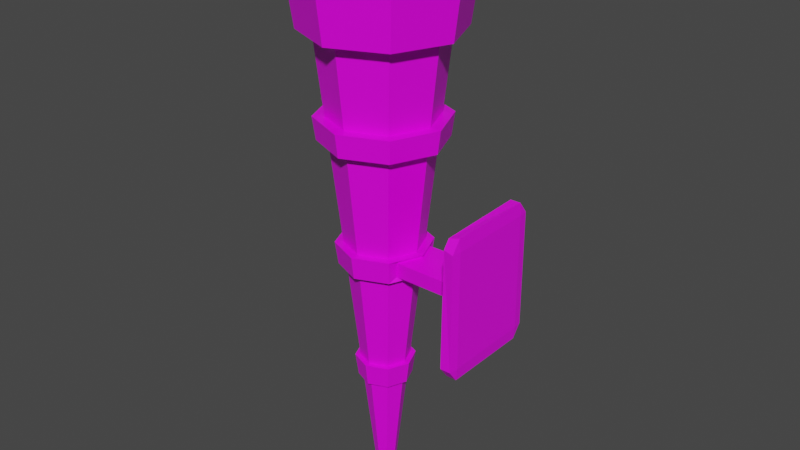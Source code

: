 # Source: Torch_Wall_Handle.blend  (saved by Blender 3.0.42; exported with 4.5.12 LTS)
import bpy
from mathutils import Matrix  # noqa: F401  (used for matrix-valued properties, if any)

bpy.ops.wm.read_factory_settings(use_empty=True)
scene = bpy.context.scene
scene.name = 'Scene'

# ---- collections
col_collection = bpy.data.collections.new('Collection'); scene.collection.children.link(col_collection)

# ---- images (referenced by path relative to the original .blend; pixels are not part of the script)
import os
ASSET_DIR = os.environ.get("B2B_ASSET_DIR", "")  # directory of the original .blend (textures are referenced by path, not embedded)
HERE = os.path.dirname(os.path.abspath(__file__))  # packed textures are extracted next to this script under _unpacked/

def load_image(name, relpath, width, height, colorspace="sRGB"):
    """Load a texture the original file referenced (path relative to the .blend, or extracted next to this script)."""
    p = next((c for c in (os.path.join(HERE, relpath), os.path.join(ASSET_DIR, relpath)) if relpath and os.path.exists(c)), "")
    if p:
        img = bpy.data.images.load(p, check_existing=True)
        img.name = name
    else:  # same state as the original file: an image datablock whose file is absent (Cycles renders it pink)
        img = bpy.data.images.new(name, width, height)
        img.source = "FILE"
        img.filepath = "//" + (relpath or name)
    img.colorspace_settings.name = colorspace
    return img
img_colour_grid_png = load_image('Colour_Grid.png', 'Colour_Grid.png', 1024, 1024, 'sRGB')

# ---- materials (node trees are filled in below, after node groups)
mat_material = bpy.data.materials.new('Material')
mat_material.alpha_threshold = 0.0
mat_material.use_transparent_shadow = False
mat_material.line_color = (0.0, 0.0, 0.0, 1.0)
mat_material_001 = bpy.data.materials.new('Material.001')
mat_material_001.use_transparent_shadow = False
mat_material_002 = bpy.data.materials.new('Material.002')
mat_material_002.use_transparent_shadow = False
mat_material_004 = bpy.data.materials.new('Material.004')
mat_material_004.use_transparent_shadow = False
mat_material_003 = bpy.data.materials.new('Material.003')
mat_material_003.use_transparent_shadow = False

# ---- material node trees
mat_material.use_nodes = True; mat_material.node_tree.nodes.clear()
_N = mat_material.node_tree.nodes; _L = mat_material.node_tree.links
n0 = _N.new('ShaderNodeOutputMaterial'); n0.name = 'Material Output'; n0.location = (300, 300)
n1 = _N.new('ShaderNodeBsdfPrincipled'); n1.name = 'Principled BSDF'; n1.location = (10, 300)
n1.distribution = 'GGX'
n1.subsurface_method = 'RANDOM_WALK_SKIN'
n1.inputs[2].default_value = 0.4
n1.inputs[3].default_value = 1.45
n1.inputs[27].default_value = (0.0, 0.0, 0.0, 1.0)
n1.inputs[28].default_value = 1.0
n2 = _N.new('ShaderNodeTexImage'); n2.name = 'Image Texture'; n2.location = (-280, 280)
n2.image = img_colour_grid_png
_L.new(n1.outputs[0], n0.inputs[0])
_L.new(n2.outputs[0], n1.inputs[0])
n0.is_active_output = True
mat_material_001.use_nodes = True; mat_material_001.node_tree.nodes.clear()
_N = mat_material_001.node_tree.nodes; _L = mat_material_001.node_tree.links
n0 = _N.new('ShaderNodeBsdfPrincipled'); n0.name = 'Principled BSDF'; n0.location = (10, 300)
n0.distribution = 'GGX'
n0.subsurface_method = 'RANDOM_WALK_SKIN'
n0.inputs[3].default_value = 1.45
n0.inputs[27].default_value = (0.0, 0.0, 0.0, 1.0)
n0.inputs[28].default_value = 1.0
n1 = _N.new('ShaderNodeOutputMaterial'); n1.name = 'Material Output'; n1.location = (300, 300)
n2 = _N.new('ShaderNodeTexImage'); n2.name = 'Image Texture'; n2.location = (-280, 280)
n2.image = img_colour_grid_png
_L.new(n0.outputs[0], n1.inputs[0])
_L.new(n2.outputs[0], n0.inputs[0])
n1.is_active_output = True
mat_material_002.use_nodes = True; mat_material_002.node_tree.nodes.clear()
_N = mat_material_002.node_tree.nodes; _L = mat_material_002.node_tree.links
n0 = _N.new('ShaderNodeBsdfPrincipled'); n0.name = 'Principled BSDF'; n0.location = (10, 300)
n0.distribution = 'GGX'
n0.subsurface_method = 'RANDOM_WALK_SKIN'
n0.inputs[3].default_value = 1.45
n0.inputs[27].default_value = (0.0, 0.0, 0.0, 1.0)
n0.inputs[28].default_value = 1.0
n1 = _N.new('ShaderNodeOutputMaterial'); n1.name = 'Material Output'; n1.location = (300, 300)
n2 = _N.new('ShaderNodeTexImage'); n2.name = 'Image Texture'; n2.location = (-280, 280)
n2.image = img_colour_grid_png
_L.new(n0.outputs[0], n1.inputs[0])
_L.new(n2.outputs[0], n0.inputs[0])
n1.is_active_output = True
mat_material_004.use_nodes = True; mat_material_004.node_tree.nodes.clear()
_N = mat_material_004.node_tree.nodes; _L = mat_material_004.node_tree.links
n0 = _N.new('ShaderNodeBsdfPrincipled'); n0.name = 'Principled BSDF'; n0.location = (10, 300)
n0.distribution = 'GGX'
n0.subsurface_method = 'RANDOM_WALK_SKIN'
n0.inputs[3].default_value = 1.45
n0.inputs[27].default_value = (0.0, 0.0, 0.0, 1.0)
n0.inputs[28].default_value = 1.0
n1 = _N.new('ShaderNodeOutputMaterial'); n1.name = 'Material Output'; n1.location = (300, 300)
n2 = _N.new('ShaderNodeTexImage'); n2.name = 'Image Texture'; n2.location = (-280, 280)
n2.image = img_colour_grid_png
_L.new(n0.outputs[0], n1.inputs[0])
_L.new(n2.outputs[0], n0.inputs[0])
n1.is_active_output = True
mat_material_003.use_nodes = True; mat_material_003.node_tree.nodes.clear()
_N = mat_material_003.node_tree.nodes; _L = mat_material_003.node_tree.links
n0 = _N.new('ShaderNodeBsdfPrincipled'); n0.name = 'Principled BSDF'; n0.location = (10, 300)
n0.distribution = 'GGX'
n0.subsurface_method = 'RANDOM_WALK_SKIN'
n0.inputs[3].default_value = 1.45
n0.inputs[27].default_value = (0.0, 0.0, 0.0, 1.0)
n0.inputs[28].default_value = 1.0
n1 = _N.new('ShaderNodeOutputMaterial'); n1.name = 'Material Output'; n1.location = (300, 300)
n2 = _N.new('ShaderNodeTexImage'); n2.name = 'Image Texture'; n2.location = (-280, 280)
n2.image = img_colour_grid_png
_L.new(n0.outputs[0], n1.inputs[0])
_L.new(n2.outputs[0], n0.inputs[0])
n1.is_active_output = True

# ---- world
world_world = bpy.data.worlds.new('World'); scene.world = world_world
world_world.use_nodes = True; world_world.node_tree.nodes.clear()
_N = world_world.node_tree.nodes; _L = world_world.node_tree.links
n0 = _N.new('ShaderNodeOutputWorld'); n0.name = 'World Output'; n0.location = (300, 300)
n1 = _N.new('ShaderNodeBackground'); n1.name = 'Background'; n1.location = (10, 300)
n1.inputs[0].default_value = (0.05088, 0.05088, 0.05088, 1.0)
_L.new(n1.outputs[0], n0.inputs[0])
n0.is_active_output = True
world_world.color = (0.05088, 0.05088, 0.05088)
world_world.use_sun_shadow = False
world_world.sun_shadow_jitter_overblur = 0.0

# ---- meshes
me_cylinder = bpy.data.meshes.new('Cylinder')
me_cylinder.from_pydata([(5.984e-09, 0.1968, -1.0), (-2.917e-09, 1.392, 1.0), (0.1392, 0.1392, -1.0), (0.9839, 0.9839, 1.0), (0.1968, -2.057e-08, -1.0), (1.392, -5.499e-08, 1.0), (0.1392, -0.1392, -1.0), (0.9839, -0.9839, 1.0), (-1.122e-08, -0.1968, -1.0), (-1.246e-07, -1.392, 1.0), (-0.1392, -0.1392, -1.0), (-0.9839, -0.9839, 1.0), (-0.1968, -9.621e-09, -1.0), (-1.392, 2.243e-08, 1.0), (-0.1392, 0.1392, -1.0), (-0.9839, 0.9839, 1.0), (-0.9611, -0.9611, 0.5451), (-0.9149, -0.9149, 0.4549), (-0.7048, -0.7048, 0.04506), (-0.6586, -0.6586, -0.04506), (-0.4484, -0.4484, -0.4549), (-0.4022, -0.4022, -0.5451), (-1.359, 2.581e-08, 0.5451), (-1.294, 2.406e-08, 0.4549), (-0.9967, 1.608e-08, 0.04506), (-0.9313, 1.433e-08, -0.04506), (-0.6341, 6.359e-09, -0.4549), (-0.5688, 4.607e-09, -0.5451), (-1.658e-09, 1.294, 0.4549), (-2.145e-09, 1.359, 0.5451), (-0.9611, 0.9611, 0.5451), (-0.9149, 0.9149, 0.4549), (1.043e-09, 0.9313, -0.04506), (5.559e-10, 0.9967, 0.04506), (-0.7048, 0.7048, 0.04506), (-0.6586, 0.6586, -0.04506), (3.744e-09, 0.5688, -0.5451), (3.257e-09, 0.6341, -0.4549), (-0.4484, 0.4484, -0.4549), (-0.4022, 0.4022, -0.5451), (3.558e-09, 0.5224, -0.4549), (3.959e-09, 0.4686, -0.5451), (1.333e-09, 0.8211, 0.04506), (1.734e-09, 0.7673, -0.04506), (-8.922e-10, 1.12, 0.5451), (-4.912e-10, 1.066, 0.4549), (0.7537, 0.7537, 0.4549), (0.7918, 0.7918, 0.5451), (0.5425, 0.5425, -0.04506), (0.5806, 0.5806, 0.04506), (0.3313, 0.3313, -0.5451), (0.3694, 0.3694, -0.4549), (1.066, -4.561e-08, 0.4549), (1.12, -4.716e-08, 0.5451), (0.7673, -3.701e-08, -0.04506), (0.8211, -3.856e-08, 0.04506), (0.4686, -2.84e-08, -0.5451), (0.5224, -2.995e-08, -0.4549), (0.7537, -0.7537, 0.4549), (0.7918, -0.7918, 0.5451), (0.5425, -0.5425, -0.04506), (0.5806, -0.5806, 0.04506), (0.3313, -0.3313, -0.5451), (0.3694, -0.3694, -0.4549), (-9.368e-08, -1.066, 0.4549), (-9.878e-08, -1.12, 0.5451), (-6.534e-08, -0.7673, -0.04506), (-7.045e-08, -0.8211, 0.04506), (-3.701e-08, -0.4686, -0.5451), (-4.211e-08, -0.5224, -0.4549), (-0.7537, -0.7537, 0.4549), (-0.7918, -0.7918, 0.5451), (-0.5425, -0.5425, -0.04506), (-0.5806, -0.5806, 0.04506), (-0.3313, -0.3313, -0.5451), (-0.3694, -0.3694, -0.4549), (-1.066, 1.369e-08, 0.4549), (-1.12, 1.514e-08, 0.5451), (-0.7673, 5.681e-09, -0.04506), (-0.8211, 7.125e-09, 0.04506), (-0.4686, -2.331e-09, -0.5451), (-0.5224, -8.867e-10, -0.4549), (-0.7537, 0.7537, 0.4549), (-0.7918, 0.7918, 0.5451), (-0.5425, 0.5425, -0.04506), (-0.5806, 0.5806, 0.04506), (-0.3313, 0.3313, -0.5451), (-0.3694, 0.3694, -0.4549), (-4.598e-08, -0.5688, -0.5451), (-5.218e-08, -0.6341, -0.4549), (-8.038e-08, -0.9313, -0.04506), (-8.658e-08, -0.9967, 0.04506), (-1.148e-07, -1.294, 0.4549), (-1.21e-07, -1.359, 0.5451), (0.4022, -0.4022, -0.5451), (0.4484, -0.4484, -0.4549), (0.6586, -0.6586, -0.04506), (0.7048, -0.7048, 0.04506), (0.9149, -0.9149, 0.4549), (0.9611, -0.9611, 0.5451), (0.5688, -2.704e-08, -0.5451), (0.6341, -2.892e-08, -0.4549), (0.9313, -3.748e-08, -0.04506), (0.9967, -3.937e-08, 0.04506), (1.294, -4.793e-08, 0.4549), (1.359, -4.981e-08, 0.5451), (0.4022, 0.4022, -0.5451), (0.4484, 0.4484, -0.4549), (0.6586, 0.6586, -0.04506), (0.7048, 0.7048, 0.04506), (0.9149, 0.9149, 0.4549), (0.9611, 0.9611, 0.5451), (-1.138, -1.138, 0.8608), (-1.254, -1.254, 1.084), (-1.384e-07, -1.61, 0.8608), (-1.54e-07, -1.774, 1.084), (1.138, -1.138, 0.8608), (1.254, -1.254, 1.084), (1.774, -6.772e-08, 1.084), (1.61, -6.3e-08, 0.8608), (-1.019, 1.019, 1.084), (-0.9251, 0.9251, 0.8608), (-3.29e-09, 1.442, 1.084), (-2.297e-09, 1.308, 0.8608), (1.019, 1.019, 1.084), (0.9251, 0.9251, 0.8608), (1.308, -5.259e-08, 0.8608), (1.442, -5.643e-08, 1.084), (1.019, -1.019, 1.084), (0.9251, -0.9251, 0.8608), (-1.293e-07, -1.442, 1.084), (-1.167e-07, -1.308, 0.8608), (-1.019, -1.019, 1.084), (-0.9251, -0.9251, 0.8608), (-1.442, 2.377e-08, 1.084), (-1.308, 2.02e-08, 0.8608), (-1.774, 3.097e-08, 1.084), (-1.61, 2.657e-08, 0.8608), (-1.254, 1.254, 1.084), (-1.138, 1.138, 0.8608), (1.103e-09, 1.774, 1.084), (2.325e-09, 1.61, 0.8608), (1.254, 1.254, 1.084), (1.138, 1.138, 0.8608), (0.8823, -4.133e-08, -0.03085), (0.927, -4.262e-08, 0.03085), (0.6955, -0.4509, -0.03085), (0.7272, -0.4825, 0.03085), (0.6955, 0.4509, -0.03085), (0.7272, 0.4825, 0.03085), (0.8823, -4.133e-08, -0.03085), (0.927, -4.262e-08, 0.03085), (0.6955, -0.4509, -0.03085), (0.7272, -0.4825, 0.03085), (0.6955, 0.4509, -0.03085), (0.7272, 0.4825, 0.03085), (0.8823, -4.133e-08, -0.03085), (0.927, -4.262e-08, 0.03085), (0.6955, -0.4509, -0.03085), (0.7272, -0.4825, 0.03085), (0.6955, 0.4509, -0.03085), (0.7272, 0.4825, 0.03085), (0.8823, -4.133e-08, -0.03085), (0.927, -4.262e-08, 0.03085), (0.6955, -0.4509, -0.03085), (0.7272, -0.4825, 0.03085), (0.6955, 0.4509, -0.03085), (0.7272, 0.4825, 0.03085), (2.449, -4.133e-08, -0.03085), (2.494, -4.262e-08, 0.03085), (2.262, -0.4509, -0.03085), (2.294, -0.4825, 0.03085), (2.262, 0.4509, -0.03085), (2.294, 0.4825, 0.03085), (2.449, -4.133e-08, -0.03085), (2.494, -4.262e-08, 0.03085)], [], [(53, 126, 129, 59), (49, 46, 52, 55), (55, 52, 58, 61), (61, 58, 64, 67), (67, 64, 70, 73), (73, 70, 76, 79), (3, 1, 15, 13, 11, 9, 7, 5), (79, 76, 82, 85), (47, 125, 126, 53), (0, 2, 4, 6, 8, 10, 12, 14), (40, 43, 48, 51), (42, 45, 46, 49), (77, 135, 121, 83), (38, 37, 36, 39), (12, 80, 86, 14), (81, 78, 84, 87), (83, 121, 123, 44), (10, 74, 80, 12), (75, 72, 78, 81), (118, 117, 116, 119), (8, 68, 74, 10), (69, 66, 72, 75), (71, 133, 135, 77), (6, 62, 68, 8), (63, 60, 66, 69), (65, 131, 133, 71), (4, 56, 62, 6), (57, 54, 60, 63), (59, 129, 131, 65), (2, 50, 56, 4), (51, 48, 54, 57), (14, 86, 41, 0), (87, 84, 43, 40), (85, 82, 45, 42), (63, 69, 89, 95), (81, 87, 38, 26), (60, 54, 102, 96), (78, 72, 19, 25), (40, 51, 107, 37), (55, 61, 97, 103), (73, 79, 24, 18), (52, 46, 110, 104), (70, 64, 92, 17), (45, 82, 31, 28), (47, 53, 105, 111), (65, 71, 16, 93), (62, 56, 100, 94), (80, 74, 21, 27), (83, 44, 29, 30), (57, 63, 95, 101), (75, 81, 26, 20), (54, 48, 108, 102), (72, 66, 90, 19), (49, 55, 103, 109), (67, 73, 18, 91), (43, 84, 35, 32), (64, 58, 98, 92), (82, 76, 23, 31), (0, 41, 50, 2), (34, 33, 32, 35), (30, 29, 28, 31), (26, 38, 39, 27), (24, 34, 35, 25), (22, 30, 31, 23), (20, 26, 27, 21), (18, 24, 25, 19), (16, 22, 23, 17), (89, 20, 21, 88), (91, 18, 19, 90), (93, 16, 17, 92), (95, 89, 88, 94), (97, 91, 90, 96), (99, 93, 92, 98), (101, 95, 94, 100), (96, 102, 144, 146), (105, 99, 98, 104), (107, 101, 100, 106), (102, 108, 148, 144), (111, 105, 104, 110), (37, 107, 106, 36), (33, 109, 108, 32), (29, 111, 110, 28), (50, 41, 36, 106), (86, 80, 27, 39), (68, 62, 94, 88), (42, 49, 109, 33), (87, 40, 37, 38), (71, 77, 22, 16), (53, 59, 99, 105), (48, 43, 32, 108), (76, 70, 17, 23), (58, 52, 104, 98), (79, 85, 34, 24), (61, 67, 91, 97), (44, 47, 111, 29), (41, 86, 39, 36), (84, 78, 25, 35), (66, 60, 96, 90), (46, 45, 28, 110), (69, 75, 20, 89), (51, 57, 101, 107), (85, 42, 33, 34), (74, 68, 88, 21), (56, 50, 106, 100), (77, 83, 30, 22), (59, 65, 93, 99), (127, 5, 7, 128), (128, 7, 9, 130), (130, 9, 11, 132), (132, 11, 13, 134), (44, 123, 125, 47), (120, 15, 1, 122), (122, 1, 3, 124), (124, 3, 5, 127), (127, 128, 117, 118), (126, 125, 143, 119), (121, 135, 137, 139), (124, 127, 118, 142), (130, 132, 113, 115), (125, 123, 141, 143), (131, 129, 116, 114), (134, 120, 138, 136), (134, 13, 15, 120), (117, 115, 114, 116), (115, 113, 112, 114), (113, 136, 137, 112), (136, 138, 139, 137), (138, 140, 141, 139), (140, 142, 143, 141), (142, 118, 119, 143), (120, 122, 140, 138), (133, 131, 114, 112), (132, 134, 136, 113), (129, 126, 119, 116), (123, 121, 139, 141), (128, 130, 115, 117), (122, 124, 142, 140), (135, 133, 112, 137), (146, 144, 150, 152), (148, 149, 155, 154), (108, 109, 149, 148), (97, 96, 146, 147), (109, 103, 145, 149), (103, 97, 147, 145), (153, 152, 158, 159), (151, 153, 159, 157), (149, 145, 151, 155), (145, 147, 153, 151), (147, 146, 152, 153), (144, 148, 154, 150), (161, 157, 163, 167), (158, 156, 162, 164), (150, 154, 160, 156), (154, 155, 161, 160), (152, 150, 156, 158), (155, 151, 157, 161), (162, 166, 172, 168), (165, 164, 170, 171), (157, 159, 165, 163), (159, 158, 164, 165), (156, 160, 166, 162), (160, 161, 167, 166), (169, 171, 170, 168), (173, 169, 168, 172), (166, 167, 173, 172), (164, 162, 168, 170), (167, 163, 169, 173), (163, 165, 171, 169), (168, 169, 175, 174)])
_uv = me_cylinder.uv_layers.new(name='UVMap')
_uv.uv.foreach_set('vector', [0.6822, 0.49, 0.6819, 0.493, 0.6826, 0.493, 0.6828, 0.49, 0.6832, 0.4852, 0.6829, 0.4891, 0.6823, 0.4891, 0.6828, 0.4852, 0.6828, 0.4852, 0.6823, 0.4891, 0.6829, 0.4891, 0.6832, 0.4852, 0.6832, 0.4852, 0.6829, 0.4891, 0.6842, 0.4891, 0.6842, 0.4852, 0.6842, 0.4852, 0.6842, 0.4891, 0.6855, 0.4891, 0.6852, 0.4852, 0.6852, 0.4852, 0.6855, 0.4891, 0.6861, 0.4891, 0.6857, 0.4852, 0.8158, 0.962, 0.8167, 0.962, 0.8158, 0.962, 0.8136, 0.962, 0.8115, 0.962, 0.8106, 0.962, 0.8115, 0.962, 0.8136, 0.962, 0.6857, 0.4852, 0.6861, 0.4891, 0.6855, 0.4891, 0.6852, 0.4852, 0.6828, 0.49, 0.6826, 0.493, 0.6819, 0.493, 0.6822, 0.49, 0.6842, 0.4753, 0.684, 0.4753, 0.6839, 0.4753, 0.684, 0.4753, 0.6842, 0.4753, 0.6844, 0.4753, 0.6845, 0.4753, 0.6844, 0.4753, 0.6842, 0.4805, 0.6842, 0.4844, 0.6832, 0.4844, 0.6836, 0.4805, 0.6842, 0.4852, 0.6842, 0.4891, 0.6829, 0.4891, 0.6832, 0.4852, 0.6862, 0.49, 0.6865, 0.493, 0.6858, 0.493, 0.6856, 0.49, 0.8146, 0.9448, 0.815, 0.9448, 0.8149, 0.9437, 0.8145, 0.9437, 0.6846, 0.4753, 0.685, 0.4796, 0.6848, 0.4796, 0.6845, 0.4753, 0.6851, 0.4805, 0.6856, 0.4844, 0.6852, 0.4844, 0.6849, 0.4805, 0.6856, 0.49, 0.6858, 0.493, 0.6842, 0.493, 0.6842, 0.49, 0.6845, 0.4753, 0.6848, 0.4796, 0.685, 0.4796, 0.6846, 0.4753, 0.6849, 0.4805, 0.6852, 0.4844, 0.6856, 0.4844, 0.6851, 0.4805, 0.8136, 0.963, 0.8109, 0.963, 0.8111, 0.9603, 0.8136, 0.9603, 0.6842, 0.4753, 0.6842, 0.4796, 0.6848, 0.4796, 0.6845, 0.4753, 0.6842, 0.4805, 0.6842, 0.4844, 0.6852, 0.4844, 0.6849, 0.4805, 0.6856, 0.49, 0.6858, 0.493, 0.6865, 0.493, 0.6862, 0.49, 0.684, 0.4753, 0.6836, 0.4796, 0.6842, 0.4796, 0.6842, 0.4753, 0.6836, 0.4805, 0.6832, 0.4844, 0.6842, 0.4844, 0.6842, 0.4805, 0.6842, 0.49, 0.6842, 0.493, 0.6858, 0.493, 0.6856, 0.49, 0.6839, 0.4753, 0.6834, 0.4796, 0.6836, 0.4796, 0.684, 0.4753, 0.6833, 0.4805, 0.6828, 0.4844, 0.6832, 0.4844, 0.6836, 0.4805, 0.6828, 0.49, 0.6826, 0.493, 0.6842, 0.493, 0.6842, 0.49, 0.684, 0.4753, 0.6836, 0.4796, 0.6834, 0.4796, 0.6839, 0.4753, 0.6836, 0.4805, 0.6832, 0.4844, 0.6828, 0.4844, 0.6833, 0.4805, 0.6845, 0.4753, 0.6848, 0.4796, 0.6842, 0.4796, 0.6842, 0.4753, 0.6849, 0.4805, 0.6852, 0.4844, 0.6842, 0.4844, 0.6842, 0.4805, 0.6852, 0.4852, 0.6855, 0.4891, 0.6842, 0.4891, 0.6842, 0.4852, 0.8128, 0.9448, 0.8125, 0.9448, 0.8122, 0.9448, 0.8126, 0.9448, 0.8136, 0.9448, 0.8144, 0.9448, 0.8146, 0.9448, 0.8136, 0.9448, 0.8124, 0.9496, 0.8136, 0.9496, 0.8136, 0.9496, 0.8122, 0.9496, 0.8136, 0.9496, 0.8124, 0.9496, 0.8122, 0.9496, 0.8136, 0.9496, 0.8148, 0.9448, 0.8144, 0.9448, 0.8146, 0.9448, 0.815, 0.9448, 0.8136, 0.9507, 0.8123, 0.9507, 0.8121, 0.9507, 0.8136, 0.9507, 0.8123, 0.9507, 0.8136, 0.9507, 0.8136, 0.9507, 0.8121, 0.9507, 0.8136, 0.9555, 0.8153, 0.9555, 0.8156, 0.9555, 0.8136, 0.9555, 0.812, 0.9555, 0.8113, 0.9555, 0.8108, 0.9555, 0.8116, 0.9555, 0.816, 0.9555, 0.8153, 0.9555, 0.8156, 0.9555, 0.8165, 0.9555, 0.7868, 0.9486, 0.7757, 0.9486, 0.7675, 0.9486, 0.781, 0.9486, 0.8137, 0.9486, 0.8407, 0.9486, 0.8465, 0.9486, 0.8137, 0.9486, 0.8129, 0.9437, 0.8136, 0.9437, 0.8136, 0.9437, 0.8127, 0.9437, 0.8136, 0.9437, 0.8129, 0.9437, 0.8127, 0.9437, 0.8136, 0.9437, 0.8407, 0.9486, 0.8137, 0.9486, 0.8137, 0.9486, 0.8465, 0.9486, 0.8136, 0.9448, 0.8128, 0.9448, 0.8126, 0.9448, 0.8136, 0.9448, 0.8128, 0.9448, 0.8136, 0.9448, 0.8136, 0.9448, 0.8126, 0.9448, 0.8136, 0.9496, 0.8148, 0.9496, 0.8151, 0.9496, 0.8136, 0.9496, 0.8124, 0.9496, 0.8119, 0.9496, 0.8116, 0.9496, 0.8122, 0.9496, 0.8149, 0.9507, 0.8136, 0.9507, 0.8136, 0.9507, 0.8152, 0.9507, 0.8118, 0.9507, 0.8123, 0.9507, 0.8121, 0.9507, 0.8114, 0.9507, 0.8153, 0.9496, 0.8148, 0.9496, 0.8151, 0.9496, 0.8157, 0.9496, 0.8113, 0.9555, 0.812, 0.9555, 0.8116, 0.9555, 0.8108, 0.9555, 0.8153, 0.9555, 0.8136, 0.9555, 0.8136, 0.9555, 0.8156, 0.9555, 0.6842, 0.4753, 0.6842, 0.4796, 0.6836, 0.4796, 0.684, 0.4753, 0.8152, 0.9507, 0.8158, 0.9507, 0.8157, 0.9496, 0.8151, 0.9496, 0.8157, 0.9566, 0.8166, 0.9566, 0.8165, 0.9555, 0.8156, 0.9555, 0.8136, 0.9448, 0.8146, 0.9448, 0.8145, 0.9437, 0.8136, 0.9437, 0.8136, 0.9507, 0.8152, 0.9507, 0.8151, 0.9496, 0.8136, 0.9496, 0.8136, 0.9566, 0.8157, 0.9566, 0.8156, 0.9555, 0.8136, 0.9555, 0.8126, 0.9448, 0.8136, 0.9448, 0.8136, 0.9437, 0.8127, 0.9437, 0.8121, 0.9507, 0.8136, 0.9507, 0.8136, 0.9496, 0.8122, 0.9496, 0.8115, 0.9566, 0.8136, 0.9566, 0.8136, 0.9555, 0.8116, 0.9555, 0.8122, 0.9448, 0.8126, 0.9448, 0.8127, 0.9437, 0.8124, 0.9437, 0.8114, 0.9507, 0.8121, 0.9507, 0.8122, 0.9496, 0.8116, 0.9496, 0.8106, 0.9566, 0.8115, 0.9566, 0.8116, 0.9555, 0.8108, 0.9555, 0.8126, 0.9448, 0.8122, 0.9448, 0.8124, 0.9437, 0.8127, 0.9437, 0.8121, 0.9507, 0.8114, 0.9507, 0.8116, 0.9496, 0.8122, 0.9496, 0.8115, 0.9566, 0.8106, 0.9566, 0.8108, 0.9555, 0.8116, 0.9555, 0.8136, 0.9448, 0.8126, 0.9448, 0.8127, 0.9437, 0.8136, 0.9437, 0.8122, 0.9496, 0.8136, 0.9496, 0.8136, 0.9496, 0.8122, 0.9496, 0.8136, 0.9566, 0.8115, 0.9566, 0.8116, 0.9555, 0.8136, 0.9555, 0.8146, 0.9448, 0.8136, 0.9448, 0.8136, 0.9437, 0.8145, 0.9437, 0.8136, 0.9496, 0.8151, 0.9496, 0.8151, 0.9496, 0.8136, 0.9496, 0.8157, 0.9566, 0.8136, 0.9566, 0.8136, 0.9555, 0.8156, 0.9555, 0.815, 0.9448, 0.8146, 0.9448, 0.8145, 0.9437, 0.8149, 0.9437, 0.8158, 0.9507, 0.8152, 0.9507, 0.8151, 0.9496, 0.8157, 0.9496, 0.8166, 0.9566, 0.8157, 0.9566, 0.8156, 0.9555, 0.8165, 0.9555, 0.8144, 0.9437, 0.8147, 0.9437, 0.8149, 0.9437, 0.8145, 0.9437, 0.8144, 0.9437, 0.8136, 0.9437, 0.8136, 0.9437, 0.8145, 0.9437, 0.8126, 0.9437, 0.8129, 0.9437, 0.8127, 0.9437, 0.8124, 0.9437, 0.8154, 0.9507, 0.8149, 0.9507, 0.8152, 0.9507, 0.8158, 0.9507, 0.8144, 0.9448, 0.8148, 0.9448, 0.815, 0.9448, 0.8146, 0.9448, 0.8407, 0.9486, 0.8518, 0.9486, 0.86, 0.9486, 0.8465, 0.9486, 0.7757, 0.9486, 0.7868, 0.9486, 0.781, 0.9486, 0.7675, 0.9486, 0.8148, 0.9496, 0.8153, 0.9496, 0.8157, 0.9496, 0.8151, 0.9496, 0.8136, 0.9555, 0.812, 0.9555, 0.8116, 0.9555, 0.8136, 0.9555, 0.812, 0.9555, 0.8136, 0.9555, 0.8136, 0.9555, 0.8116, 0.9555, 0.8136, 0.9507, 0.8149, 0.9507, 0.8152, 0.9507, 0.8136, 0.9507, 0.8123, 0.9507, 0.8118, 0.9507, 0.8114, 0.9507, 0.8121, 0.9507, 0.8137, 0.9486, 0.7868, 0.9486, 0.781, 0.9486, 0.8137, 0.9486, 0.8147, 0.9437, 0.8144, 0.9437, 0.8145, 0.9437, 0.8149, 0.9437, 0.8148, 0.9496, 0.8136, 0.9496, 0.8136, 0.9496, 0.8151, 0.9496, 0.8119, 0.9496, 0.8124, 0.9496, 0.8122, 0.9496, 0.8116, 0.9496, 0.8153, 0.9555, 0.816, 0.9555, 0.8165, 0.9555, 0.8156, 0.9555, 0.8125, 0.9448, 0.8128, 0.9448, 0.8126, 0.9448, 0.8122, 0.9448, 0.8144, 0.9448, 0.8136, 0.9448, 0.8136, 0.9448, 0.8146, 0.9448, 0.8149, 0.9507, 0.8154, 0.9507, 0.8158, 0.9507, 0.8152, 0.9507, 0.8129, 0.9437, 0.8126, 0.9437, 0.8124, 0.9437, 0.8127, 0.9437, 0.8136, 0.9437, 0.8144, 0.9437, 0.8145, 0.9437, 0.8136, 0.9437, 0.8518, 0.9486, 0.8407, 0.9486, 0.8465, 0.9486, 0.86, 0.9486, 0.7868, 0.9486, 0.8137, 0.9486, 0.8137, 0.9486, 0.781, 0.9486, 0.8136, 0.963, 0.8136, 0.962, 0.8115, 0.962, 0.8114, 0.963, 0.8114, 0.963, 0.8115, 0.962, 0.8106, 0.962, 0.8104, 0.963, 0.8104, 0.963, 0.8106, 0.962, 0.8115, 0.962, 0.8114, 0.963, 0.8114, 0.963, 0.8115, 0.962, 0.8136, 0.962, 0.8136, 0.963, 0.6842, 0.49, 0.6842, 0.493, 0.6826, 0.493, 0.6828, 0.49, 0.8159, 0.963, 0.8158, 0.962, 0.8167, 0.962, 0.8168, 0.963, 0.8168, 0.963, 0.8167, 0.962, 0.8158, 0.962, 0.8159, 0.963, 0.8159, 0.963, 0.8158, 0.962, 0.8136, 0.962, 0.8136, 0.963, 0.7866, 0.9589, 0.7942, 0.9589, 0.7899, 0.9589, 0.7806, 0.9589, 0.789, 0.9373, 0.7959, 0.9373, 0.792, 0.9373, 0.7835, 0.9373, 0.8292, 0.9373, 0.8361, 0.9373, 0.8415, 0.9373, 0.833, 0.9373, 0.7942, 0.9589, 0.7866, 0.9589, 0.7806, 0.9589, 0.7899, 0.9589, 0.8125, 0.9589, 0.8309, 0.9589, 0.8351, 0.9589, 0.8125, 0.9589, 0.7959, 0.9373, 0.8125, 0.9373, 0.8125, 0.9373, 0.792, 0.9373, 0.8125, 0.9373, 0.7959, 0.9373, 0.792, 0.9373, 0.8125, 0.9373, 0.8385, 0.9589, 0.8309, 0.9589, 0.8351, 0.9589, 0.8445, 0.9589, 0.8136, 0.963, 0.8136, 0.962, 0.8158, 0.962, 0.8159, 0.963, 0.8109, 0.963, 0.8097, 0.963, 0.8101, 0.9603, 0.8111, 0.9603, 0.8097, 0.963, 0.8109, 0.963, 0.8111, 0.9603, 0.8101, 0.9603, 0.8109, 0.963, 0.8136, 0.963, 0.8136, 0.9603, 0.8111, 0.9603, 0.8136, 0.963, 0.8164, 0.963, 0.8161, 0.9603, 0.8136, 0.9603, 0.8164, 0.963, 0.8175, 0.963, 0.8172, 0.9603, 0.8161, 0.9603, 0.8175, 0.963, 0.8164, 0.963, 0.8161, 0.9603, 0.8172, 0.9603, 0.8164, 0.963, 0.8136, 0.963, 0.8136, 0.9603, 0.8161, 0.9603, 0.8309, 0.9589, 0.8125, 0.9589, 0.8125, 0.9589, 0.8351, 0.9589, 0.8292, 0.9373, 0.8125, 0.9373, 0.8125, 0.9373, 0.833, 0.9373, 0.8309, 0.9589, 0.8385, 0.9589, 0.8445, 0.9589, 0.8351, 0.9589, 0.7959, 0.9373, 0.789, 0.9373, 0.7835, 0.9373, 0.792, 0.9373, 0.8125, 0.9373, 0.8292, 0.9373, 0.833, 0.9373, 0.8125, 0.9373, 0.7942, 0.9589, 0.8125, 0.9589, 0.8125, 0.9589, 0.7899, 0.9589, 0.8125, 0.9589, 0.7942, 0.9589, 0.7899, 0.9589, 0.8125, 0.9589, 0.8361, 0.9373, 0.8292, 0.9373, 0.833, 0.9373, 0.8415, 0.9373, 0.8122, 0.9496, 0.8136, 0.9496, 0.8136, 0.9496, 0.8122, 0.9496, 0.8151, 0.9496, 0.8152, 0.9507, 0.8152, 0.9507, 0.8151, 0.9496, 0.8151, 0.9496, 0.8152, 0.9507, 0.8152, 0.9507, 0.8151, 0.9496, 0.8121, 0.9507, 0.8122, 0.9496, 0.8122, 0.9496, 0.8121, 0.9507, 0.8152, 0.9507, 0.8136, 0.9507, 0.8136, 0.9507, 0.8152, 0.9507, 0.8136, 0.9507, 0.8121, 0.9507, 0.8121, 0.9507, 0.8136, 0.9507, 0.8121, 0.9507, 0.8122, 0.9496, 0.8122, 0.9496, 0.8121, 0.9507, 0.8136, 0.9507, 0.8121, 0.9507, 0.8121, 0.9507, 0.8136, 0.9507, 0.8152, 0.9507, 0.8136, 0.9507, 0.8136, 0.9507, 0.8152, 0.9507, 0.8136, 0.9507, 0.8121, 0.9507, 0.8121, 0.9507, 0.8136, 0.9507, 0.8121, 0.9507, 0.8122, 0.9496, 0.8122, 0.9496, 0.8121, 0.9507, 0.8136, 0.9496, 0.8151, 0.9496, 0.8151, 0.9496, 0.8136, 0.9496, 0.8152, 0.9507, 0.8136, 0.9507, 0.8136, 0.9507, 0.8152, 0.9507, 0.8122, 0.9496, 0.8136, 0.9496, 0.8136, 0.9496, 0.8122, 0.9496, 0.8136, 0.9496, 0.8151, 0.9496, 0.8151, 0.9496, 0.8136, 0.9496, 0.8151, 0.9496, 0.8152, 0.9507, 0.8152, 0.9507, 0.8151, 0.9496, 0.8122, 0.9496, 0.8136, 0.9496, 0.8136, 0.9496, 0.8122, 0.9496, 0.8152, 0.9507, 0.8136, 0.9507, 0.8136, 0.9507, 0.8152, 0.9507, 0.8136, 0.9496, 0.8151, 0.9496, 0.8151, 0.9496, 0.8136, 0.9496, 0.8121, 0.9507, 0.8122, 0.9496, 0.8122, 0.9496, 0.8121, 0.9507, 0.8136, 0.9507, 0.8121, 0.9507, 0.8121, 0.9507, 0.8136, 0.9507, 0.8121, 0.9507, 0.8122, 0.9496, 0.8122, 0.9496, 0.8121, 0.9507, 0.8136, 0.9496, 0.8151, 0.9496, 0.8151, 0.9496, 0.8136, 0.9496, 0.8151, 0.9496, 0.8152, 0.9507, 0.8152, 0.9507, 0.8151, 0.9496, 0.8136, 0.9507, 0.8121, 0.9507, 0.8122, 0.9496, 0.8136, 0.9496, 0.8152, 0.9507, 0.8136, 0.9507, 0.8136, 0.9496, 0.8151, 0.9496, 0.8151, 0.9496, 0.8152, 0.9507, 0.8152, 0.9507, 0.8151, 0.9496, 0.8122, 0.9496, 0.8136, 0.9496, 0.8136, 0.9496, 0.8122, 0.9496, 0.8152, 0.9507, 0.8136, 0.9507, 0.8136, 0.9507, 0.8152, 0.9507, 0.8136, 0.9507, 0.8121, 0.9507, 0.8121, 0.9507, 0.8136, 0.9507, 0.8136, 0.9496, 0.8136, 0.9507, 0.8136, 0.9507, 0.8136, 0.9496])
me_cylinder.materials.append(mat_material)
me_cylinder.use_remesh_fix_poles = True
me_cylinder.use_remesh_preserve_attributes = False
me_cylinder.update()
me_cube_001 = bpy.data.meshes.new('Cube.001')
me_cube_001.from_pydata([(-0.5, -0.5, -0.5), (-0.5, -0.5431, 0.3829), (-0.5, 0.5, -0.5), (-0.5, 0.5, 0.3962), (0.5, -0.5, -0.5), (0.5, -0.5, 0.3202), (0.5, 0.5, -0.5), (0.5, 0.4921, 0.2328), (-0.6096, 9.313e-10, -0.6096), (-0.6096, -0.6096, -1.863e-09), (-0.7368, -6.519e-09, 0.238), (-0.6096, 0.6096, -2.794e-09), (1.583e-08, 0.6096, -0.6096), (-0.07813, 0.7414, 0.3668), (0.6096, 0.6096, -2.794e-09), (0.6096, -1.676e-08, -0.6096), (0.653, -1.863e-09, 0.3558), (0.6096, -0.6096, -2.794e-09), (-1.211e-08, -0.6096, -0.6096), (-9.313e-10, -0.7431, 0.2617), (-0.8395, -1.211e-08, 5.588e-09), (9.313e-09, 0.8395, 4.657e-09), (0.8395, -1.304e-08, 5.588e-09), (-9.313e-09, -0.8395, 4.657e-09), (0.0, -5.588e-09, -0.8395), (-9.313e-10, -0.1296, 0.7146), (-0.5687, -0.1867, -0.5687), (-0.6484, -0.2028, 0.2921), (0.5687, -0.1867, -0.5687), (0.5959, -0.1867, 0.3425), (-0.7536, -0.2276, 2.806e-09), (0.7536, -0.2276, 2.458e-09), (-4.521e-09, -0.2276, -0.7536), (-9.313e-10, -0.4345, 0.4008), (-0.5583, 0.234, -0.5583), (-0.626, 0.234, 0.312), (0.5583, 0.234, -0.5583), (0.5814, 0.2303, 0.2982), (-0.7319, 0.2853, 1.665e-09), (0.7319, 0.2853, 1.665e-09), (7.41e-09, 0.2853, -0.7319), (-0.03657, 0.347, 0.5155)], [], [(26, 30, 20, 8), (30, 27, 10, 20), (38, 35, 3, 11), (34, 38, 11, 2), (2, 11, 21, 12), (11, 3, 13, 21), (21, 13, 7, 14), (12, 21, 14, 6), (36, 39, 22, 15), (39, 37, 16, 22), (31, 29, 5, 17), (28, 31, 17, 4), (4, 17, 23, 18), (17, 5, 19, 23), (23, 19, 1, 9), (18, 23, 9, 0), (34, 40, 24, 8), (40, 36, 15, 24), (32, 28, 4, 18), (26, 32, 18, 0), (37, 41, 25, 16), (41, 35, 10, 25), (33, 27, 1, 19), (29, 33, 19, 5), (16, 25, 33, 29), (25, 10, 27, 33), (8, 24, 32, 26), (24, 15, 28, 32), (15, 22, 31, 28), (22, 16, 29, 31), (9, 1, 27, 30), (0, 9, 30, 26), (13, 3, 35, 41), (7, 13, 41, 37), (12, 6, 36, 40), (2, 12, 40, 34), (14, 7, 37, 39), (6, 14, 39, 36), (8, 20, 38, 34), (20, 10, 35, 38)])
_uv = me_cube_001.uv_layers.new(name='UVMap')
_uv.uv.foreach_set('vector', [0.375, 0.07832, 0.5, 0.07832, 0.5, 0.125, 0.375, 0.125, 0.4389, 0.6492, 0.4384, 0.653, 0.4415, 0.6521, 0.4419, 0.6491, 0.4448, 0.6476, 0.4441, 0.6519, 0.4476, 0.6517, 0.4483, 0.6457, 0.375, 0.1835, 0.5, 0.1835, 0.5, 0.25, 0.375, 0.25, 0.375, 0.25, 0.5, 0.25, 0.5, 0.375, 0.375, 0.375, 0.4483, 0.6457, 0.4476, 0.6517, 0.4494, 0.6464, 0.4491, 0.6396, 0.4491, 0.6396, 0.4494, 0.6464, 0.4416, 0.6388, 0.4426, 0.6339, 0.375, 0.375, 0.5, 0.375, 0.5, 0.5, 0.375, 0.5, 0.375, 0.5665, 0.5, 0.5665, 0.5, 0.625, 0.375, 0.625, 0.4369, 0.634, 0.4365, 0.6401, 0.4317, 0.6413, 0.4319, 0.6341, 0.4293, 0.6361, 0.4293, 0.6427, 0.4256, 0.6448, 0.4255, 0.6393, 0.375, 0.6717, 0.5, 0.6717, 0.5, 0.75, 0.375, 0.75, 0.375, 0.75, 0.5, 0.75, 0.5, 0.875, 0.375, 0.875, 0.4255, 0.6393, 0.4256, 0.6448, 0.4271, 0.6492, 0.4275, 0.6455, 0.4275, 0.6455, 0.4271, 0.6492, 0.4329, 0.6546, 0.434, 0.6492, 0.375, 0.875, 0.5, 0.875, 0.5, 1.0, 0.375, 1.0, 0.125, 0.5665, 0.25, 0.5665, 0.25, 0.625, 0.125, 0.625, 0.25, 0.5665, 0.375, 0.5665, 0.375, 0.625, 0.25, 0.625, 0.25, 0.6717, 0.375, 0.6717, 0.375, 0.75, 0.25, 0.75, 0.125, 0.6717, 0.25, 0.6717, 0.25, 0.75, 0.125, 0.75, 0.3314, 0.5362, 0.3306, 0.5768, 0.2979, 0.5847, 0.3162, 0.5339, 0.3306, 0.5768, 0.316, 0.5853, 0.3012, 0.5832, 0.2979, 0.5847, 0.279, 0.562, 0.2896, 0.5819, 0.2687, 0.5796, 0.2597, 0.5513, 0.3022, 0.5341, 0.279, 0.562, 0.2597, 0.5513, 0.279, 0.5344, 0.3162, 0.5339, 0.2979, 0.5847, 0.279, 0.562, 0.3022, 0.5341, 0.2979, 0.5847, 0.3012, 0.5832, 0.2896, 0.5819, 0.279, 0.562, 0.125, 0.625, 0.25, 0.625, 0.25, 0.6717, 0.125, 0.6717, 0.25, 0.625, 0.375, 0.625, 0.375, 0.6717, 0.25, 0.6717, 0.375, 0.625, 0.5, 0.625, 0.5, 0.6717, 0.375, 0.6717, 0.4319, 0.6341, 0.4317, 0.6413, 0.4293, 0.6427, 0.4293, 0.6361, 0.434, 0.6492, 0.4329, 0.6546, 0.4384, 0.653, 0.4389, 0.6492, 0.375, 0.0, 0.5, 0.0, 0.5, 0.07832, 0.375, 0.07832, 0.3548, 0.5723, 0.3337, 0.5878, 0.316, 0.5853, 0.3306, 0.5768, 0.3476, 0.5386, 0.3548, 0.5723, 0.3306, 0.5768, 0.3314, 0.5362, 0.25, 0.5, 0.375, 0.5, 0.375, 0.5665, 0.25, 0.5665, 0.125, 0.5, 0.25, 0.5, 0.25, 0.5665, 0.125, 0.5665, 0.4426, 0.6339, 0.4416, 0.6388, 0.4365, 0.6401, 0.4369, 0.634, 0.375, 0.5, 0.5, 0.5, 0.5, 0.5665, 0.375, 0.5665, 0.375, 0.125, 0.5, 0.125, 0.5, 0.1835, 0.375, 0.1835, 0.4419, 0.6491, 0.4415, 0.6521, 0.4441, 0.6519, 0.4448, 0.6476])
me_cube_001.materials.append(mat_material_001)
me_cube_001.use_remesh_fix_poles = True
me_cube_001.use_remesh_preserve_attributes = False
me_cube_001.update()
me_cube_002 = bpy.data.meshes.new('Cube.002')
me_cube_002.from_pydata([(-0.8257, -0.8257, -1.0), (-0.8257, -1.0, -0.8257), (-1.0, -0.8257, -0.8257), (-0.8436, -0.9643, 0.8436), (-0.8436, -0.8436, 0.9643), (-0.9643, -0.8436, 0.8436), (-0.8257, 0.8257, -1.0), (-1.0, 0.8257, -0.8257), (-0.8257, 1.0, -0.8257), (-0.8257, 0.8257, 1.0), (-0.8257, 1.0, 0.8257), (-1.0, 0.8257, 0.8257), (0.8257, -0.8257, -1.0), (1.0, -0.8257, -0.8257), (0.8257, -1.0, -0.8257), (0.8257, -0.8257, 1.0), (0.8257, -1.0, 0.8257), (1.0, -0.8257, 0.8257), (0.8257, 0.8257, -1.0), (0.8257, 1.0, -0.8257), (1.0, 0.8257, -0.8257), (0.8257, 0.8257, 1.0), (1.0, 0.8257, 0.8257), (0.8257, 1.0, 0.8257)], [], [(14, 16, 3, 1), (20, 22, 17, 13), (21, 9, 4, 15), (2, 5, 11, 7), (8, 10, 23, 19), (0, 1, 2), (3, 4, 5), (6, 7, 8), (9, 10, 11), (12, 13, 14), (15, 16, 17), (18, 19, 20), (21, 22, 23), (6, 0, 2, 7), (1, 3, 5, 2), (4, 9, 11, 5), (10, 8, 7, 11), (18, 6, 8, 19), (9, 21, 23, 10), (22, 20, 19, 23), (12, 18, 20, 13), (21, 15, 17, 22), (16, 14, 13, 17), (0, 12, 14, 1), (15, 4, 3, 16), (6, 18, 12, 0)])
_uv = me_cube_002.uv_layers.new(name='UVMap')
_uv.uv.foreach_set('vector', [0.8036, 0.9098, 0.8036, 0.9391, 0.8041, 0.9394, 0.8036, 0.9098, 0.8283, 0.9098, 0.8283, 0.9391, 0.806, 0.9391, 0.806, 0.9098, 0.8283, 0.9422, 0.8283, 0.9422, 0.8057, 0.9416, 0.806, 0.9422, 0.806, 0.9098, 0.8057, 0.9394, 0.8283, 0.9391, 0.8283, 0.9098, 0.8306, 0.9098, 0.8306, 0.9391, 0.8306, 0.9391, 0.8306, 0.9098, 0.806, 0.9067, 0.8036, 0.9098, 0.806, 0.9098, 0.8041, 0.9394, 0.8057, 0.9416, 0.8057, 0.9394, 0.8283, 0.9067, 0.8283, 0.9098, 0.8306, 0.9098, 0.8283, 0.9422, 0.8306, 0.9391, 0.8283, 0.9391, 0.806, 0.9067, 0.806, 0.9098, 0.8036, 0.9098, 0.806, 0.9422, 0.8036, 0.9391, 0.806, 0.9391, 0.8283, 0.9067, 0.8306, 0.9098, 0.8283, 0.9098, 0.8283, 0.9422, 0.8283, 0.9391, 0.8306, 0.9391, 0.8283, 0.9067, 0.806, 0.9067, 0.806, 0.9098, 0.8283, 0.9098, 0.8036, 0.9098, 0.8041, 0.9394, 0.8057, 0.9394, 0.806, 0.9098, 0.8057, 0.9416, 0.8283, 0.9422, 0.8283, 0.9391, 0.8057, 0.9394, 0.8306, 0.9391, 0.8306, 0.9098, 0.8283, 0.9098, 0.8283, 0.9391, 0.8283, 0.9067, 0.8283, 0.9067, 0.8306, 0.9098, 0.8306, 0.9098, 0.8283, 0.9422, 0.8283, 0.9422, 0.8306, 0.9391, 0.8306, 0.9391, 0.8283, 0.9391, 0.8283, 0.9098, 0.8306, 0.9098, 0.8306, 0.9391, 0.806, 0.9067, 0.8283, 0.9067, 0.8283, 0.9098, 0.806, 0.9098, 0.8283, 0.9422, 0.806, 0.9422, 0.806, 0.9391, 0.8283, 0.9391, 0.8036, 0.9391, 0.8036, 0.9098, 0.806, 0.9098, 0.806, 0.9391, 0.806, 0.9067, 0.806, 0.9067, 0.8036, 0.9098, 0.8036, 0.9098, 0.806, 0.9422, 0.8057, 0.9416, 0.8041, 0.9394, 0.8036, 0.9391, 0.8283, 0.9067, 0.8283, 0.9067, 0.806, 0.9067, 0.806, 0.9067])
me_cube_002.materials.append(mat_material_002)
me_cube_002.use_remesh_fix_poles = True
me_cube_002.use_remesh_preserve_attributes = False
me_cube_002.update()
me_cylinder_001 = bpy.data.meshes.new('Cylinder.001')
me_cylinder_001.from_pydata([(8.348, -2.059, 2.959), (8.142, -2.076, 2.958), (8.348, -2.017, 3.639), (8.141, -2.035, 3.638), (8.349, -2.585, 4.015), (8.143, -2.602, 4.014), (8.35, -3.195, 3.711), (8.144, -3.212, 3.711), (8.35, -3.237, 3.031), (8.144, -3.254, 3.031), (8.349, -2.669, 2.655), (8.143, -2.686, 2.654), (8.35, -3.232, 3.1), (8.144, -3.25, 3.099)], [], [(0, 1, 3, 2), (2, 3, 5, 4), (4, 5, 7, 6), (12, 13, 9, 8), (3, 1, 11, 9, 13, 7, 5), (8, 9, 11, 10), (10, 11, 1, 0), (0, 2, 4, 6, 12, 8, 10), (6, 7, 13, 12)])
_uv = me_cylinder_001.uv_layers.new(name='UVMap')
_uv.uv.foreach_set('vector', [0.8226, 0.9231, 0.8207, 0.9233, 0.8217, 0.9157, 0.8237, 0.9156, 0.8237, 0.9156, 0.8217, 0.9157, 0.818, 0.9106, 0.8199, 0.9105, 0.8199, 0.9105, 0.818, 0.9106, 0.8134, 0.9131, 0.8153, 0.913, 0.8145, 0.9195, 0.8126, 0.9197, 0.8125, 0.9204, 0.8144, 0.9202, 0.8217, 0.9157, 0.8207, 0.9233, 0.816, 0.9255, 0.8125, 0.9204, 0.8126, 0.9197, 0.8134, 0.9131, 0.818, 0.9106, 0.8144, 0.9202, 0.8125, 0.9204, 0.816, 0.9255, 0.8179, 0.9253, 0.8179, 0.9253, 0.816, 0.9255, 0.8207, 0.9233, 0.8226, 0.9231, 0.8226, 0.9231, 0.8237, 0.9156, 0.8199, 0.9105, 0.8153, 0.913, 0.8145, 0.9195, 0.8144, 0.9202, 0.8179, 0.9253, 0.8153, 0.913, 0.8134, 0.9131, 0.8126, 0.9197, 0.8145, 0.9195])
me_cylinder_001.materials.append(mat_material_004)
me_cylinder_001.use_remesh_fix_poles = True
me_cylinder_001.use_remesh_preserve_attributes = False
me_cylinder_001.update()
me_cylinder_002 = bpy.data.meshes.new('Cylinder.002')
me_cylinder_002.from_pydata([(8.348, -2.059, 2.959), (8.142, -2.076, 2.958), (8.348, -2.017, 3.639), (8.141, -2.035, 3.638), (8.349, -2.585, 4.015), (8.143, -2.602, 4.014), (8.35, -3.195, 3.711), (8.144, -3.212, 3.711), (8.35, -3.237, 3.031), (8.144, -3.254, 3.031), (8.349, -2.669, 2.655), (8.143, -2.686, 2.654), (8.35, -3.232, 3.1), (8.144, -3.25, 3.099)], [], [(0, 1, 3, 2), (2, 3, 5, 4), (4, 5, 7, 6), (12, 13, 9, 8), (3, 1, 11, 9, 13, 7, 5), (8, 9, 11, 10), (10, 11, 1, 0), (0, 2, 4, 6, 12, 8, 10), (6, 7, 13, 12)])
_uv = me_cylinder_002.uv_layers.new(name='UVMap')
_uv.uv.foreach_set('vector', [0.8097, 0.8999, 0.8124, 0.8993, 0.8108, 0.9098, 0.808, 0.9103, 0.808, 0.9103, 0.8108, 0.9098, 0.8178, 0.9189, 0.8152, 0.9194, 0.8152, 0.9194, 0.8178, 0.9189, 0.8261, 0.9174, 0.8235, 0.9179, 0.8248, 0.9089, 0.8274, 0.9084, 0.8275, 0.9074, 0.8249, 0.9079, 0.8108, 0.9098, 0.8124, 0.8993, 0.8209, 0.8984, 0.8275, 0.9074, 0.8274, 0.9084, 0.8261, 0.9174, 0.8178, 0.9189, 0.8249, 0.9079, 0.8275, 0.9074, 0.8209, 0.8984, 0.8182, 0.8989, 0.8182, 0.8989, 0.8209, 0.8984, 0.8124, 0.8993, 0.8097, 0.8999, 0.8097, 0.8999, 0.808, 0.9103, 0.8152, 0.9194, 0.8235, 0.9179, 0.8248, 0.9089, 0.8249, 0.9079, 0.8182, 0.8989, 0.8235, 0.9179, 0.8261, 0.9174, 0.8274, 0.9084, 0.8248, 0.9089])
me_cylinder_002.materials.append(mat_material_003)
me_cylinder_002.use_remesh_fix_poles = True
me_cylinder_002.use_remesh_preserve_attributes = False
me_cylinder_002.update()

# ---- objects
ob_torch_body = bpy.data.objects.new('Torch Body', me_cylinder)
ob_flame = bpy.data.objects.new('Flame', me_cube_001)
ob_wall_handle = bpy.data.objects.new('Wall_Handle', me_cube_002)
ob_nail = bpy.data.objects.new('Nail', me_cylinder_001)
ob_nail_001 = bpy.data.objects.new('Nail.001', me_cylinder_002)

# ---- transforms, parenting, visibility, modifiers, constraints
ob_torch_body.location = (0.0, 0.0, 0.0)
ob_torch_body.scale = (0.25, 0.25, 1.341)
ob_flame.location = (0.0, 0.0, 1.379)
ob_flame.scale = (0.4363, 0.4363, 0.4363)
ob_wall_handle.location = (0.6079, 0.0, 0.0)
ob_wall_handle.scale = (0.03351, 0.2844, 0.3742)
ob_nail.location = (0.0, 0.0, 0.0)
ob_nail.scale = (0.07029, 0.07029, 0.07029)
ob_nail_001.location = (-0.0004268, 0.3791, -0.4714)
ob_nail_001.scale = (0.07029, 0.07029, 0.07029)

# ---- collection membership
col_collection.objects.link(ob_torch_body)
col_collection.objects.link(ob_flame)
col_collection.objects.link(ob_wall_handle)
col_collection.objects.link(ob_nail)
col_collection.objects.link(ob_nail_001)

# ---- scene / render settings (as saved in the file)
scene.frame_start = 1; scene.frame_end = 250; scene.frame_set(1)
scene.render.engine = 'BLENDER_EEVEE_NEXT'
scene.cycles.sampling_pattern = 'TABULATED_SOBOL'
scene.cycles.use_light_tree = False
scene.view_settings.view_transform = 'Filmic'
bpy.context.view_layer.update()

# ---- added for rendering (the .blend has no active camera and no usable light): camera, sun
cam_auto = bpy.data.cameras.new('AutoCamera')
cam_auto.lens = 50.0
cam_auto.sensor_width = 36.0
cam_auto.clip_end = 1000.0
ob_auto_camera = bpy.data.objects.new('AutoCamera', cam_auto)
scene.collection.objects.link(ob_auto_camera)
ob_auto_camera.location = (3.18944, -3.70858, 2.64701)
ob_auto_camera.rotation_euler = (1.09748, -7.21219e-08, 0.694738)
scene.camera = ob_auto_camera
light_auto_sun = bpy.data.lights.new('AutoSun', 'SUN')
light_auto_sun.energy = 3.0
light_auto_sun.angle = 0.0523599
ob_auto_sun = bpy.data.objects.new('AutoSun', light_auto_sun)
scene.collection.objects.link(ob_auto_sun)
ob_auto_sun.rotation_euler = (0.872665, 0.174533, 0.523599)
bpy.context.view_layer.update()
